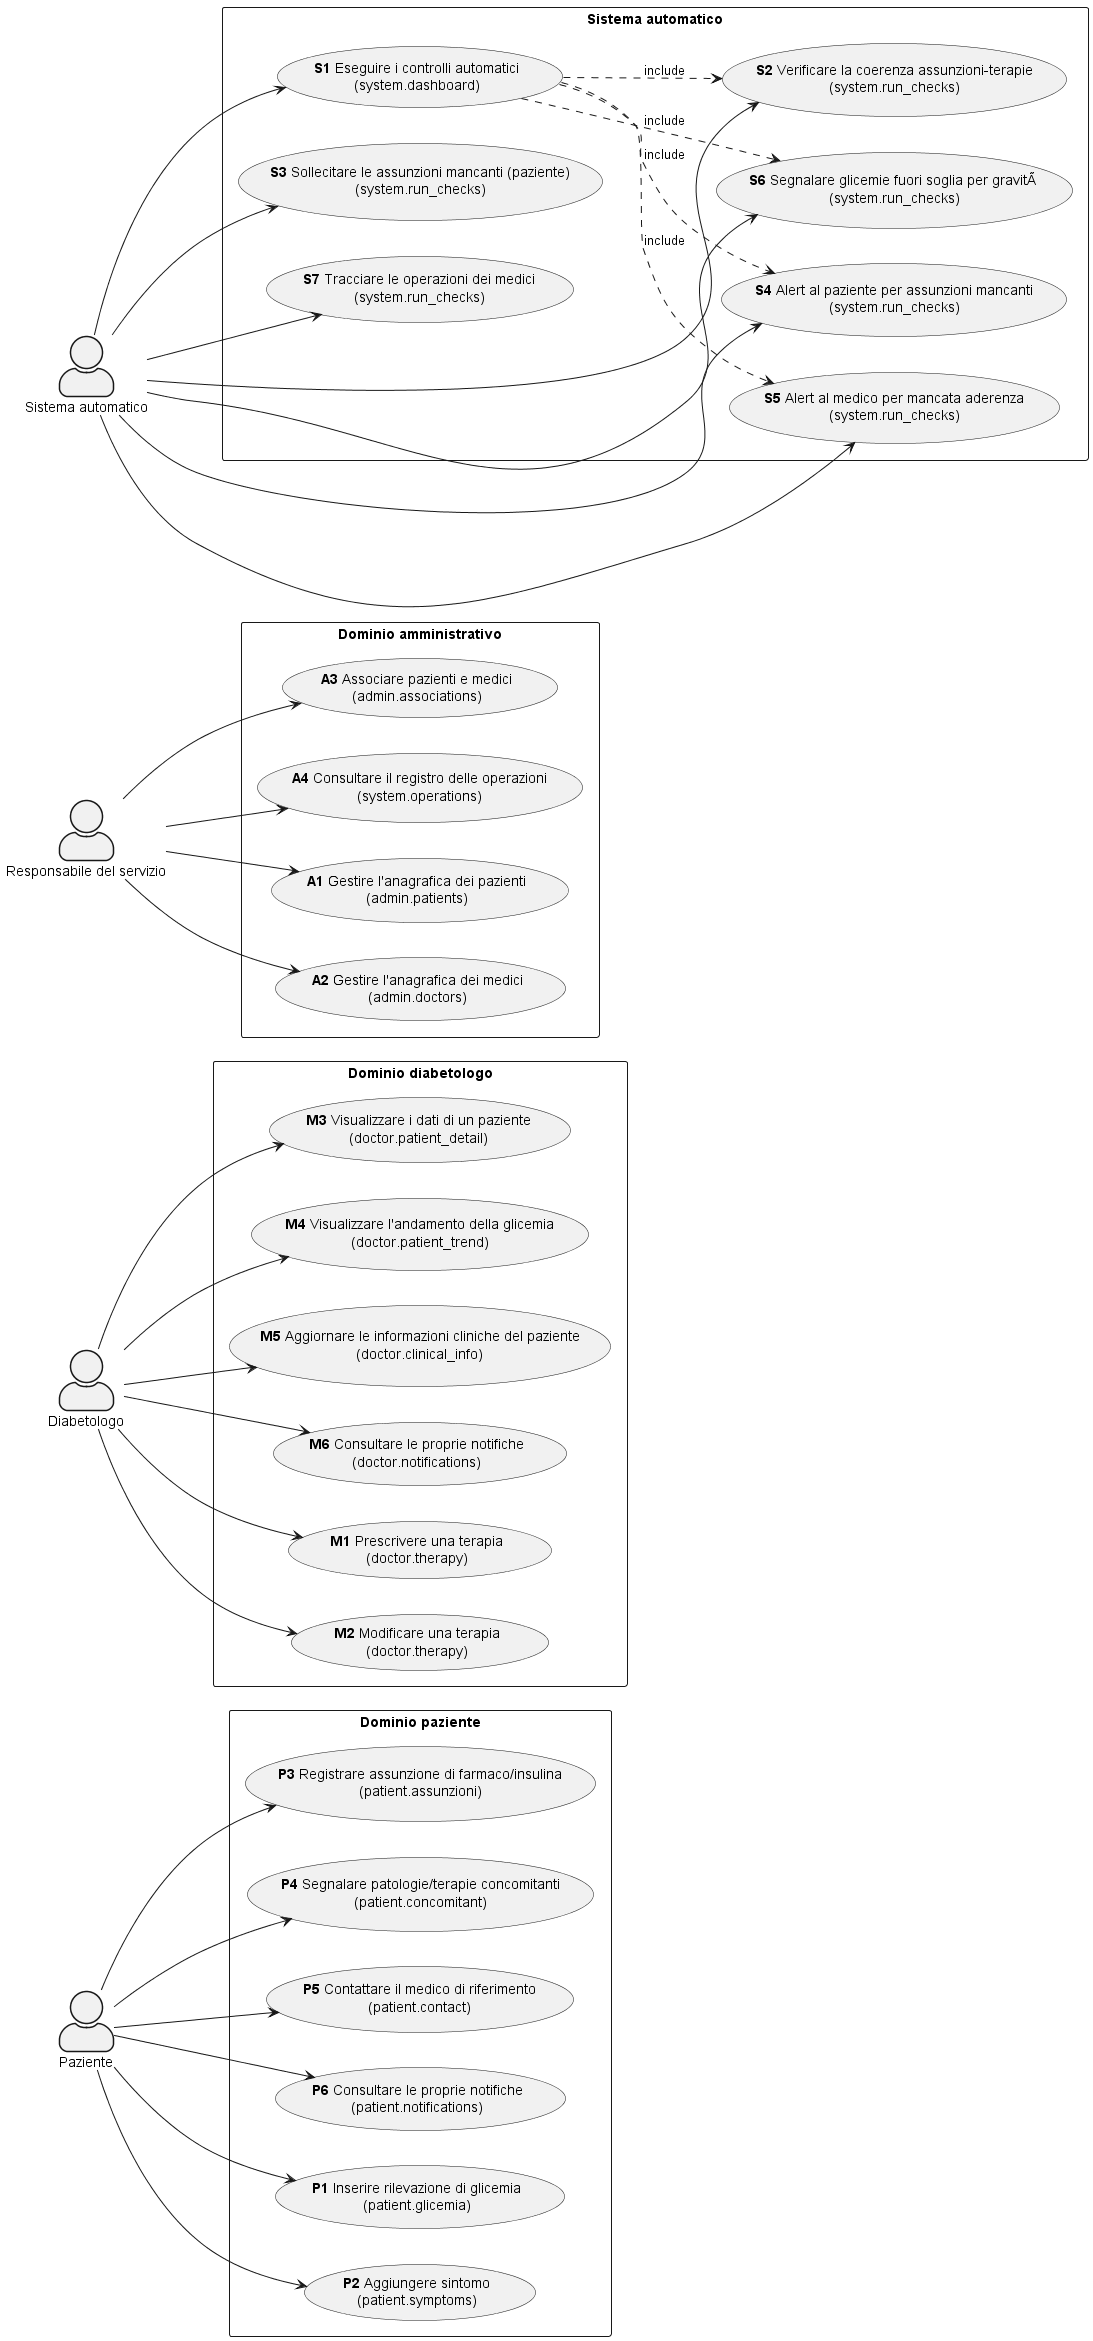

The diagram above was rendered by PlantUML. Its source (embedded in the PNG):
@startuml usecases
skinparam shadowing false
skinparam actorStyle awesome
left to right direction

' verifica: commenti UC trovati nel codice
'  - P1: Inserire rilevazione di glicemia
'  - P2: Aggiungere sintomo
'  - P3: Registrare assunzione di farmaco/insulina
'  - P4: Segnalare sintomi, patologie e/o terapie concomitanti
'  - P5: Contattare il medico di riferimento
'  - P6: Consultare le proprie notifiche
'  - M1: Prescrivere una terapia
'  - M2: Modificare una terapia
'  - M3: Visualizzare i dati di un paziente
'  - M4: Visualizzare dati in forma sintetica (andamento glicemia)
'  - M5: Aggiornare informazioni cliniche del paziente
'  - M6: Consultare le proprie notifiche
'  - S2: Verificare coerenza delle assunzioni con le terapie prescritte
'  - S3: / UC-S4: sollecitare l'inserimento delle assunzioni e alert al paziente
'  - S5: alert al medico per mancata aderenza (> 3 giorni consecutivi)
'  - S6: segnalare glicemie oltre soglia al medico, per gravitÃ 
'  - S7: tracciare le operazioni dei medici

actor "Paziente" as PAZ
actor "Diabetologo" as MED
actor "Responsabile del servizio" as RESP
actor "Sistema automatico" as SIST

rectangle "Dominio paziente" {
  usecase "**P1** Inserire rilevazione di glicemia\n(patient.glicemia)" as UC_P1
  usecase "**P2** Aggiungere sintomo\n(patient.symptoms)" as UC_P2
  usecase "**P3** Registrare assunzione di farmaco/insulina\n(patient.assunzioni)" as UC_P3
  usecase "**P4** Segnalare patologie/terapie concomitanti\n(patient.concomitant)" as UC_P4
  usecase "**P5** Contattare il medico di riferimento\n(patient.contact)" as UC_P5
  usecase "**P6** Consultare le proprie notifiche\n(patient.notifications)" as UC_P6
}
rectangle "Dominio diabetologo" {
  usecase "**M1** Prescrivere una terapia\n(doctor.therapy)" as UC_M1
  usecase "**M2** Modificare una terapia\n(doctor.therapy)" as UC_M2
  usecase "**M3** Visualizzare i dati di un paziente\n(doctor.patient_detail)" as UC_M3
  usecase "**M4** Visualizzare l'andamento della glicemia\n(doctor.patient_trend)" as UC_M4
  usecase "**M5** Aggiornare le informazioni cliniche del paziente\n(doctor.clinical_info)" as UC_M5
  usecase "**M6** Consultare le proprie notifiche\n(doctor.notifications)" as UC_M6
}
rectangle "Dominio amministrativo" {
  usecase "**A1** Gestire l'anagrafica dei pazienti\n(admin.patients)" as UC_A1
  usecase "**A2** Gestire l'anagrafica dei medici\n(admin.doctors)" as UC_A2
  usecase "**A3** Associare pazienti e medici\n(admin.associations)" as UC_A3
  usecase "**A4** Consultare il registro delle operazioni\n(system.operations)" as UC_A4
}
rectangle "Sistema automatico" {
  usecase "**S1** Eseguire i controlli automatici\n(system.dashboard)" as UC_S1
  usecase "**S2** Verificare la coerenza assunzioni-terapie\n(system.run_checks)" as UC_S2
  usecase "**S3** Sollecitare le assunzioni mancanti (paziente)\n(system.run_checks)" as UC_S3
  usecase "**S4** Alert al paziente per assunzioni mancanti\n(system.run_checks)" as UC_S4
  usecase "**S5** Alert al medico per mancata aderenza\n(system.run_checks)" as UC_S5
  usecase "**S6** Segnalare glicemie fuori soglia per gravitÃ \n(system.run_checks)" as UC_S6
  usecase "**S7** Tracciare le operazioni dei medici\n(system.run_checks)" as UC_S7
}

PAZ --> UC_P1
PAZ --> UC_P2
PAZ --> UC_P3
PAZ --> UC_P4
PAZ --> UC_P5
PAZ --> UC_P6
MED --> UC_M1
MED --> UC_M2
MED --> UC_M3
MED --> UC_M4
MED --> UC_M5
MED --> UC_M6
RESP --> UC_A1
RESP --> UC_A2
RESP --> UC_A3
RESP --> UC_A4
SIST --> UC_S1
SIST --> UC_S2
SIST --> UC_S3
SIST --> UC_S4
SIST --> UC_S5
SIST --> UC_S6
SIST --> UC_S7

UC_S1 ..> UC_S2 : include
UC_S1 ..> UC_S4 : include
UC_S1 ..> UC_S5 : include
UC_S1 ..> UC_S6 : include

@enduml